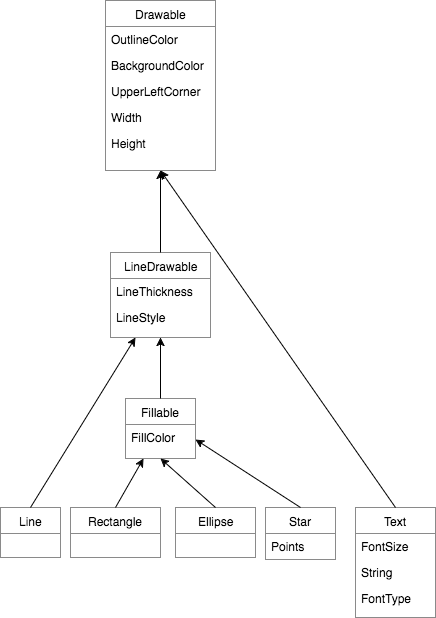

The diagram above was exported from draw.io. Its source (the exported page's mxGraphModel, read from the mxfile embedded in the PNG):
<mxGraphModel dx="1560" dy="734" grid="1" gridSize="10" guides="1" tooltips="1" connect="1" arrows="1" fold="1" page="1" pageScale="1" pageWidth="850" pageHeight="1100" background="#ffffff" math="0" shadow="0">
  <root>
    <mxCell id="0" />
    <mxCell id="1" parent="0" />
    <mxCell id="2" value="Line" style="swimlane;html=1;fontStyle=0;childLayout=stackLayout;horizontal=1;startSize=26;fillColor=none;horizontalStack=0;resizeParent=1;resizeLast=0;collapsible=1;marginBottom=0;swimlaneFillColor=#ffffff;strokeColor=#8A8A8A;" vertex="1" parent="1">
      <mxGeometry x="240" y="525" width="60" height="50" as="geometry" />
    </mxCell>
    <mxCell id="3" value="Rectangle" style="swimlane;html=1;fontStyle=0;childLayout=stackLayout;horizontal=1;startSize=26;fillColor=none;horizontalStack=0;resizeParent=1;resizeLast=0;collapsible=1;marginBottom=0;swimlaneFillColor=#ffffff;strokeColor=#8A8A8A;" vertex="1" parent="1">
      <mxGeometry x="310" y="525" width="90" height="50" as="geometry" />
    </mxCell>
    <mxCell id="4" value="Ellipse" style="swimlane;html=1;fontStyle=0;childLayout=stackLayout;horizontal=1;startSize=26;fillColor=none;horizontalStack=0;resizeParent=1;resizeLast=0;collapsible=1;marginBottom=0;swimlaneFillColor=#ffffff;strokeColor=#8A8A8A;" vertex="1" parent="1">
      <mxGeometry x="415" y="525" width="80" height="50" as="geometry" />
    </mxCell>
    <mxCell id="5" value="" style="group" vertex="1" connectable="0" parent="1">
      <mxGeometry x="345" y="18" width="110" height="170" as="geometry" />
    </mxCell>
    <mxCell id="6" value="Drawable" style="swimlane;html=1;fontStyle=0;childLayout=stackLayout;horizontal=1;startSize=26;fillColor=none;horizontalStack=0;resizeParent=1;resizeLast=0;collapsible=1;marginBottom=0;swimlaneFillColor=#ffffff;strokeColor=#8A8A8A;" vertex="1" parent="5">
      <mxGeometry width="110" height="170" as="geometry">
        <mxRectangle x="180" y="130" width="80" height="26" as="alternateBounds" />
      </mxGeometry>
    </mxCell>
    <mxCell id="7" value="OutlineColor" style="text;html=1;strokeColor=none;fillColor=none;align=left;verticalAlign=top;spacingLeft=4;spacingRight=4;whiteSpace=wrap;overflow=hidden;rotatable=0;points=[[0,0.5],[1,0.5]];portConstraint=eastwest;" vertex="1" parent="6">
      <mxGeometry y="26" width="110" height="26" as="geometry" />
    </mxCell>
    <mxCell id="8" value="BackgroundColor" style="text;html=1;strokeColor=none;fillColor=none;align=left;verticalAlign=top;spacingLeft=4;spacingRight=4;whiteSpace=wrap;overflow=hidden;rotatable=0;points=[[0,0.5],[1,0.5]];portConstraint=eastwest;" vertex="1" parent="6">
      <mxGeometry y="52" width="110" height="26" as="geometry" />
    </mxCell>
    <mxCell id="9" value="UpperLeftCorner" style="text;html=1;strokeColor=none;fillColor=none;align=left;verticalAlign=top;spacingLeft=4;spacingRight=4;whiteSpace=wrap;overflow=hidden;rotatable=0;points=[[0,0.5],[1,0.5]];portConstraint=eastwest;" vertex="1" parent="6">
      <mxGeometry y="78" width="110" height="26" as="geometry" />
    </mxCell>
    <mxCell id="10" value="Width" style="text;html=1;strokeColor=none;fillColor=none;align=left;verticalAlign=top;spacingLeft=4;spacingRight=4;whiteSpace=wrap;overflow=hidden;rotatable=0;points=[[0,0.5],[1,0.5]];portConstraint=eastwest;" vertex="1" parent="6">
      <mxGeometry y="104" width="110" height="26" as="geometry" />
    </mxCell>
    <mxCell id="11" value="Height" style="text;html=1;strokeColor=none;fillColor=none;align=left;verticalAlign=top;spacingLeft=4;spacingRight=4;whiteSpace=wrap;overflow=hidden;rotatable=0;points=[[0,0.5],[1,0.5]];portConstraint=eastwest;" vertex="1" parent="6">
      <mxGeometry y="130" width="110" height="26" as="geometry" />
    </mxCell>
    <mxCell id="12" value="Drawable" style="swimlane;html=1;fontStyle=0;childLayout=stackLayout;horizontal=1;startSize=26;fillColor=none;horizontalStack=0;resizeParent=1;resizeLast=0;collapsible=1;marginBottom=0;swimlaneFillColor=#ffffff;strokeColor=#8A8A8A;" vertex="1" parent="1">
      <mxGeometry x="345" y="18" width="110" height="170" as="geometry">
        <mxRectangle x="180" y="130" width="80" height="26" as="alternateBounds" />
      </mxGeometry>
    </mxCell>
    <mxCell id="13" value="OutlineColor" style="text;html=1;strokeColor=none;fillColor=none;align=left;verticalAlign=top;spacingLeft=4;spacingRight=4;whiteSpace=wrap;overflow=hidden;rotatable=0;points=[[0,0.5],[1,0.5]];portConstraint=eastwest;" vertex="1" parent="12">
      <mxGeometry y="26" width="110" height="26" as="geometry" />
    </mxCell>
    <mxCell id="14" value="BackgroundColor" style="text;html=1;strokeColor=none;fillColor=none;align=left;verticalAlign=top;spacingLeft=4;spacingRight=4;whiteSpace=wrap;overflow=hidden;rotatable=0;points=[[0,0.5],[1,0.5]];portConstraint=eastwest;" vertex="1" parent="12">
      <mxGeometry y="52" width="110" height="26" as="geometry" />
    </mxCell>
    <mxCell id="15" value="UpperLeftCorner" style="text;html=1;strokeColor=none;fillColor=none;align=left;verticalAlign=top;spacingLeft=4;spacingRight=4;whiteSpace=wrap;overflow=hidden;rotatable=0;points=[[0,0.5],[1,0.5]];portConstraint=eastwest;" vertex="1" parent="12">
      <mxGeometry y="78" width="110" height="26" as="geometry" />
    </mxCell>
    <mxCell id="16" value="Width" style="text;html=1;strokeColor=none;fillColor=none;align=left;verticalAlign=top;spacingLeft=4;spacingRight=4;whiteSpace=wrap;overflow=hidden;rotatable=0;points=[[0,0.5],[1,0.5]];portConstraint=eastwest;" vertex="1" parent="12">
      <mxGeometry y="104" width="110" height="26" as="geometry" />
    </mxCell>
    <mxCell id="17" value="Height" style="text;html=1;strokeColor=none;fillColor=none;align=left;verticalAlign=top;spacingLeft=4;spacingRight=4;whiteSpace=wrap;overflow=hidden;rotatable=0;points=[[0,0.5],[1,0.5]];portConstraint=eastwest;" vertex="1" parent="12">
      <mxGeometry y="130" width="110" height="26" as="geometry" />
    </mxCell>
    <mxCell id="18" value="OutlineColor" style="text;html=1;strokeColor=none;fillColor=none;align=left;verticalAlign=top;spacingLeft=4;spacingRight=4;whiteSpace=wrap;overflow=hidden;rotatable=0;points=[[0,0.5],[1,0.5]];portConstraint=eastwest;" vertex="1" parent="1">
      <mxGeometry x="345" y="44" width="110" height="26" as="geometry" />
    </mxCell>
    <mxCell id="19" value="BackgroundColor" style="text;html=1;strokeColor=none;fillColor=none;align=left;verticalAlign=top;spacingLeft=4;spacingRight=4;whiteSpace=wrap;overflow=hidden;rotatable=0;points=[[0,0.5],[1,0.5]];portConstraint=eastwest;" vertex="1" parent="1">
      <mxGeometry x="345" y="70" width="110" height="26" as="geometry" />
    </mxCell>
    <mxCell id="20" value="UpperLeftCorner" style="text;html=1;strokeColor=none;fillColor=none;align=left;verticalAlign=top;spacingLeft=4;spacingRight=4;whiteSpace=wrap;overflow=hidden;rotatable=0;points=[[0,0.5],[1,0.5]];portConstraint=eastwest;" vertex="1" parent="1">
      <mxGeometry x="345" y="96" width="110" height="26" as="geometry" />
    </mxCell>
    <mxCell id="21" value="Width" style="text;html=1;strokeColor=none;fillColor=none;align=left;verticalAlign=top;spacingLeft=4;spacingRight=4;whiteSpace=wrap;overflow=hidden;rotatable=0;points=[[0,0.5],[1,0.5]];portConstraint=eastwest;" vertex="1" parent="1">
      <mxGeometry x="345" y="122" width="110" height="26" as="geometry" />
    </mxCell>
    <mxCell id="22" value="Height" style="text;html=1;strokeColor=none;fillColor=none;align=left;verticalAlign=top;spacingLeft=4;spacingRight=4;whiteSpace=wrap;overflow=hidden;rotatable=0;points=[[0,0.5],[1,0.5]];portConstraint=eastwest;" vertex="1" parent="1">
      <mxGeometry x="345" y="148" width="110" height="26" as="geometry" />
    </mxCell>
    <mxCell id="23" value="" style="group" vertex="1" connectable="0" parent="1">
      <mxGeometry x="365" y="416" width="70" height="60" as="geometry" />
    </mxCell>
    <mxCell id="24" value="Fillable" style="swimlane;html=1;fontStyle=0;childLayout=stackLayout;horizontal=1;startSize=26;fillColor=none;horizontalStack=0;resizeParent=1;resizeLast=0;collapsible=1;marginBottom=0;swimlaneFillColor=#ffffff;strokeColor=#8A8A8A;" vertex="1" parent="23">
      <mxGeometry width="70" height="59.99999999999999" as="geometry" />
    </mxCell>
    <mxCell id="25" value="FillColor" style="text;html=1;strokeColor=none;fillColor=none;align=left;verticalAlign=top;spacingLeft=4;spacingRight=4;whiteSpace=wrap;overflow=hidden;rotatable=0;points=[[0,0.5],[1,0.5]];portConstraint=eastwest;" vertex="1" parent="24">
      <mxGeometry y="26" width="70" height="29.999999999999996" as="geometry" />
    </mxCell>
    <mxCell id="26" value="Fillable" style="swimlane;html=1;fontStyle=0;childLayout=stackLayout;horizontal=1;startSize=26;fillColor=none;horizontalStack=0;resizeParent=1;resizeLast=0;collapsible=1;marginBottom=0;swimlaneFillColor=#ffffff;strokeColor=#8A8A8A;" vertex="1" parent="1">
      <mxGeometry x="365" y="416" width="70" height="59.99999999999999" as="geometry" />
    </mxCell>
    <mxCell id="27" value="FillColor" style="text;html=1;strokeColor=none;fillColor=none;align=left;verticalAlign=top;spacingLeft=4;spacingRight=4;whiteSpace=wrap;overflow=hidden;rotatable=0;points=[[0,0.5],[1,0.5]];portConstraint=eastwest;" vertex="1" parent="26">
      <mxGeometry y="26" width="70" height="29.999999999999996" as="geometry" />
    </mxCell>
    <mxCell id="28" value="FillColor" style="text;html=1;strokeColor=none;fillColor=none;align=left;verticalAlign=top;spacingLeft=4;spacingRight=4;whiteSpace=wrap;overflow=hidden;rotatable=0;points=[[0,0.5],[1,0.5]];portConstraint=eastwest;" vertex="1" parent="1">
      <mxGeometry x="365" y="442" width="70" height="29.999999999999996" as="geometry" />
    </mxCell>
    <mxCell id="29" value="" style="group" vertex="1" connectable="0" parent="1">
      <mxGeometry x="595" y="525" width="80" height="110" as="geometry" />
    </mxCell>
    <mxCell id="30" value="Text" style="swimlane;html=1;fontStyle=0;childLayout=stackLayout;horizontal=1;startSize=26;fillColor=none;horizontalStack=0;resizeParent=1;resizeLast=0;collapsible=1;marginBottom=0;swimlaneFillColor=#ffffff;strokeColor=#8A8A8A;" vertex="1" parent="29">
      <mxGeometry width="80" height="110" as="geometry" />
    </mxCell>
    <mxCell id="31" value="FontSize" style="text;html=1;strokeColor=none;fillColor=none;align=left;verticalAlign=top;spacingLeft=4;spacingRight=4;whiteSpace=wrap;overflow=hidden;rotatable=0;points=[[0,0.5],[1,0.5]];portConstraint=eastwest;" vertex="1" parent="30">
      <mxGeometry y="26" width="80" height="26" as="geometry" />
    </mxCell>
    <mxCell id="32" value="String" style="text;html=1;strokeColor=none;fillColor=none;align=left;verticalAlign=top;spacingLeft=4;spacingRight=4;whiteSpace=wrap;overflow=hidden;rotatable=0;points=[[0,0.5],[1,0.5]];portConstraint=eastwest;" vertex="1" parent="30">
      <mxGeometry y="52" width="80" height="26" as="geometry" />
    </mxCell>
    <mxCell id="33" value="FontType" style="text;html=1;strokeColor=none;fillColor=none;align=left;verticalAlign=top;spacingLeft=4;spacingRight=4;whiteSpace=wrap;overflow=hidden;rotatable=0;points=[[0,0.5],[1,0.5]];portConstraint=eastwest;" vertex="1" parent="30">
      <mxGeometry y="78" width="80" height="26" as="geometry" />
    </mxCell>
    <mxCell id="34" value="Text" style="swimlane;html=1;fontStyle=0;childLayout=stackLayout;horizontal=1;startSize=26;fillColor=none;horizontalStack=0;resizeParent=1;resizeLast=0;collapsible=1;marginBottom=0;swimlaneFillColor=#ffffff;strokeColor=#8A8A8A;" vertex="1" parent="1">
      <mxGeometry x="595" y="525" width="80" height="110" as="geometry" />
    </mxCell>
    <mxCell id="35" value="FontSize" style="text;html=1;strokeColor=none;fillColor=none;align=left;verticalAlign=top;spacingLeft=4;spacingRight=4;whiteSpace=wrap;overflow=hidden;rotatable=0;points=[[0,0.5],[1,0.5]];portConstraint=eastwest;" vertex="1" parent="34">
      <mxGeometry y="26" width="80" height="26" as="geometry" />
    </mxCell>
    <mxCell id="36" value="String" style="text;html=1;strokeColor=none;fillColor=none;align=left;verticalAlign=top;spacingLeft=4;spacingRight=4;whiteSpace=wrap;overflow=hidden;rotatable=0;points=[[0,0.5],[1,0.5]];portConstraint=eastwest;" vertex="1" parent="34">
      <mxGeometry y="52" width="80" height="26" as="geometry" />
    </mxCell>
    <mxCell id="37" value="FontType" style="text;html=1;strokeColor=none;fillColor=none;align=left;verticalAlign=top;spacingLeft=4;spacingRight=4;whiteSpace=wrap;overflow=hidden;rotatable=0;points=[[0,0.5],[1,0.5]];portConstraint=eastwest;" vertex="1" parent="34">
      <mxGeometry y="78" width="80" height="26" as="geometry" />
    </mxCell>
    <mxCell id="38" value="FontSize" style="text;html=1;strokeColor=none;fillColor=none;align=left;verticalAlign=top;spacingLeft=4;spacingRight=4;whiteSpace=wrap;overflow=hidden;rotatable=0;points=[[0,0.5],[1,0.5]];portConstraint=eastwest;" vertex="1" parent="1">
      <mxGeometry x="595" y="551" width="80" height="26" as="geometry" />
    </mxCell>
    <mxCell id="39" value="String" style="text;html=1;strokeColor=none;fillColor=none;align=left;verticalAlign=top;spacingLeft=4;spacingRight=4;whiteSpace=wrap;overflow=hidden;rotatable=0;points=[[0,0.5],[1,0.5]];portConstraint=eastwest;" vertex="1" parent="1">
      <mxGeometry x="595" y="577" width="80" height="26" as="geometry" />
    </mxCell>
    <mxCell id="40" value="FontType" style="text;html=1;strokeColor=none;fillColor=none;align=left;verticalAlign=top;spacingLeft=4;spacingRight=4;whiteSpace=wrap;overflow=hidden;rotatable=0;points=[[0,0.5],[1,0.5]];portConstraint=eastwest;" vertex="1" parent="1">
      <mxGeometry x="595" y="603" width="80" height="26" as="geometry" />
    </mxCell>
    <mxCell id="41" value="" style="group" vertex="1" connectable="0" parent="1">
      <mxGeometry x="505" y="525" width="70" height="52" as="geometry" />
    </mxCell>
    <mxCell id="42" value="Star" style="swimlane;html=1;fontStyle=0;childLayout=stackLayout;horizontal=1;startSize=26;fillColor=none;horizontalStack=0;resizeParent=1;resizeLast=0;collapsible=1;marginBottom=0;swimlaneFillColor=#ffffff;strokeColor=#8A8A8A;" vertex="1" parent="41">
      <mxGeometry width="70" height="52" as="geometry" />
    </mxCell>
    <mxCell id="43" value="Points" style="text;html=1;strokeColor=none;fillColor=none;align=left;verticalAlign=top;spacingLeft=4;spacingRight=4;whiteSpace=wrap;overflow=hidden;rotatable=0;points=[[0,0.5],[1,0.5]];portConstraint=eastwest;" vertex="1" parent="42">
      <mxGeometry y="26" width="70" height="26" as="geometry" />
    </mxCell>
    <mxCell id="44" value="Star" style="swimlane;html=1;fontStyle=0;childLayout=stackLayout;horizontal=1;startSize=26;fillColor=none;horizontalStack=0;resizeParent=1;resizeLast=0;collapsible=1;marginBottom=0;swimlaneFillColor=#ffffff;strokeColor=#8A8A8A;" vertex="1" parent="1">
      <mxGeometry x="505" y="525" width="70" height="52" as="geometry" />
    </mxCell>
    <mxCell id="45" value="Points" style="text;html=1;strokeColor=none;fillColor=none;align=left;verticalAlign=top;spacingLeft=4;spacingRight=4;whiteSpace=wrap;overflow=hidden;rotatable=0;points=[[0,0.5],[1,0.5]];portConstraint=eastwest;" vertex="1" parent="44">
      <mxGeometry y="26" width="70" height="26" as="geometry" />
    </mxCell>
    <mxCell id="46" value="Points" style="text;html=1;strokeColor=none;fillColor=none;align=left;verticalAlign=top;spacingLeft=4;spacingRight=4;whiteSpace=wrap;overflow=hidden;rotatable=0;points=[[0,0.5],[1,0.5]];portConstraint=eastwest;" vertex="1" parent="1">
      <mxGeometry x="505" y="551" width="70" height="26" as="geometry" />
    </mxCell>
    <mxCell id="47" value="" style="endArrow=classic;html=1;strokeColor=#000000;fillColor=#6666FF;entryX=0.25;entryY=1;exitX=0.5;exitY=0;" edge="1" source="3" target="26" parent="1">
      <mxGeometry x="355" y="476" width="50" height="50" as="geometry">
        <mxPoint x="215" y="705" as="sourcePoint" />
        <mxPoint x="265" y="655" as="targetPoint" />
      </mxGeometry>
    </mxCell>
    <mxCell id="48" value="" style="endArrow=classic;html=1;strokeColor=#000000;fillColor=#6666FF;entryX=0.5;entryY=1;exitX=0.5;exitY=0;" edge="1" source="4" target="26" parent="1">
      <mxGeometry x="400" y="476" width="50" height="50" as="geometry">
        <mxPoint x="215" y="705" as="sourcePoint" />
        <mxPoint x="265" y="655" as="targetPoint" />
      </mxGeometry>
    </mxCell>
    <mxCell id="49" value="" style="endArrow=classic;html=1;strokeColor=#000000;fillColor=#6666FF;exitX=0.5;exitY=0;entryX=1;entryY=0.5;" edge="1" source="44" target="28" parent="1">
      <mxGeometry x="410" y="445" width="50" height="50" as="geometry">
        <mxPoint x="485" y="535" as="sourcePoint" />
        <mxPoint x="422" y="435" as="targetPoint" />
      </mxGeometry>
    </mxCell>
    <mxCell id="50" value="" style="group" vertex="1" connectable="0" parent="1">
      <mxGeometry x="350" y="270" width="110" height="85" as="geometry" />
    </mxCell>
    <mxCell id="51" value="LineDrawable" style="swimlane;html=1;fontStyle=0;childLayout=stackLayout;horizontal=1;startSize=26;fillColor=none;horizontalStack=0;resizeParent=1;resizeLast=0;collapsible=1;marginBottom=0;swimlaneFillColor=#ffffff;strokeColor=#8A8A8A;" vertex="1" parent="50">
      <mxGeometry width="100" height="85" as="geometry">
        <mxRectangle x="180" y="130" width="80" height="26" as="alternateBounds" />
      </mxGeometry>
    </mxCell>
    <mxCell id="52" value="LineThickness" style="text;html=1;strokeColor=none;fillColor=none;align=left;verticalAlign=top;spacingLeft=4;spacingRight=4;whiteSpace=wrap;overflow=hidden;rotatable=0;points=[[0,0.5],[1,0.5]];portConstraint=eastwest;" vertex="1" parent="51">
      <mxGeometry y="26" width="100" height="26" as="geometry" />
    </mxCell>
    <mxCell id="53" value="LineStyle" style="text;html=1;strokeColor=none;fillColor=none;align=left;verticalAlign=top;spacingLeft=4;spacingRight=4;whiteSpace=wrap;overflow=hidden;rotatable=0;points=[[0,0.5],[1,0.5]];portConstraint=eastwest;" vertex="1" parent="51">
      <mxGeometry y="52" width="100" height="26" as="geometry" />
    </mxCell>
    <mxCell id="54" value="LineDrawable" style="swimlane;html=1;fontStyle=0;childLayout=stackLayout;horizontal=1;startSize=26;fillColor=none;horizontalStack=0;resizeParent=1;resizeLast=0;collapsible=1;marginBottom=0;swimlaneFillColor=#ffffff;strokeColor=#8A8A8A;" vertex="1" parent="1">
      <mxGeometry x="350" y="270" width="100" height="85" as="geometry">
        <mxRectangle x="180" y="130" width="80" height="26" as="alternateBounds" />
      </mxGeometry>
    </mxCell>
    <mxCell id="55" value="LineThickness" style="text;html=1;strokeColor=none;fillColor=none;align=left;verticalAlign=top;spacingLeft=4;spacingRight=4;whiteSpace=wrap;overflow=hidden;rotatable=0;points=[[0,0.5],[1,0.5]];portConstraint=eastwest;" vertex="1" parent="54">
      <mxGeometry y="26" width="100" height="26" as="geometry" />
    </mxCell>
    <mxCell id="56" value="LineStyle" style="text;html=1;strokeColor=none;fillColor=none;align=left;verticalAlign=top;spacingLeft=4;spacingRight=4;whiteSpace=wrap;overflow=hidden;rotatable=0;points=[[0,0.5],[1,0.5]];portConstraint=eastwest;" vertex="1" parent="54">
      <mxGeometry y="52" width="100" height="26" as="geometry" />
    </mxCell>
    <mxCell id="57" value="LineThickness" style="text;html=1;strokeColor=none;fillColor=none;align=left;verticalAlign=top;spacingLeft=4;spacingRight=4;whiteSpace=wrap;overflow=hidden;rotatable=0;points=[[0,0.5],[1,0.5]];portConstraint=eastwest;" vertex="1" parent="1">
      <mxGeometry x="350" y="296" width="100" height="26" as="geometry" />
    </mxCell>
    <mxCell id="58" value="LineStyle" style="text;html=1;strokeColor=none;fillColor=none;align=left;verticalAlign=top;spacingLeft=4;spacingRight=4;whiteSpace=wrap;overflow=hidden;rotatable=0;points=[[0,0.5],[1,0.5]];portConstraint=eastwest;" vertex="1" parent="1">
      <mxGeometry x="350" y="322" width="100" height="26" as="geometry" />
    </mxCell>
    <mxCell id="59" value="" style="endArrow=classic;html=1;strokeColor=#000000;fillColor=#6666FF;entryX=0.25;entryY=1;exitX=0.5;exitY=0;" edge="1" source="2" target="54" parent="1">
      <mxGeometry x="270" y="355" width="50" height="50" as="geometry">
        <mxPoint x="220" y="710" as="sourcePoint" />
        <mxPoint x="270" y="660" as="targetPoint" />
      </mxGeometry>
    </mxCell>
    <mxCell id="60" value="" style="endArrow=classic;html=1;strokeColor=#000000;fillColor=#6666FF;entryX=0.5;entryY=1;exitX=0.5;exitY=0;" edge="1" source="26" target="54" parent="1">
      <mxGeometry x="400" y="355" width="50" height="50" as="geometry">
        <mxPoint x="220" y="710" as="sourcePoint" />
        <mxPoint x="270" y="660" as="targetPoint" />
      </mxGeometry>
    </mxCell>
    <mxCell id="61" value="" style="endArrow=classic;html=1;strokeColor=#000000;fillColor=#6666FF;entryX=0.5;entryY=1;exitX=0.5;exitY=0;" edge="1" source="34" target="12" parent="1">
      <mxGeometry x="400" y="188" width="50" height="50" as="geometry">
        <mxPoint x="220" y="710" as="sourcePoint" />
        <mxPoint x="270" y="220" as="targetPoint" />
      </mxGeometry>
    </mxCell>
    <mxCell id="62" value="" style="endArrow=classic;html=1;strokeColor=#000000;fillColor=#6666FF;entryX=0.5;entryY=1;exitX=0.5;exitY=0;" edge="1" source="54" target="12" parent="1">
      <mxGeometry x="400" y="188" width="50" height="50" as="geometry">
        <mxPoint x="220" y="710" as="sourcePoint" />
        <mxPoint x="270" y="660" as="targetPoint" />
      </mxGeometry>
    </mxCell>
  </root>
</mxGraphModel>